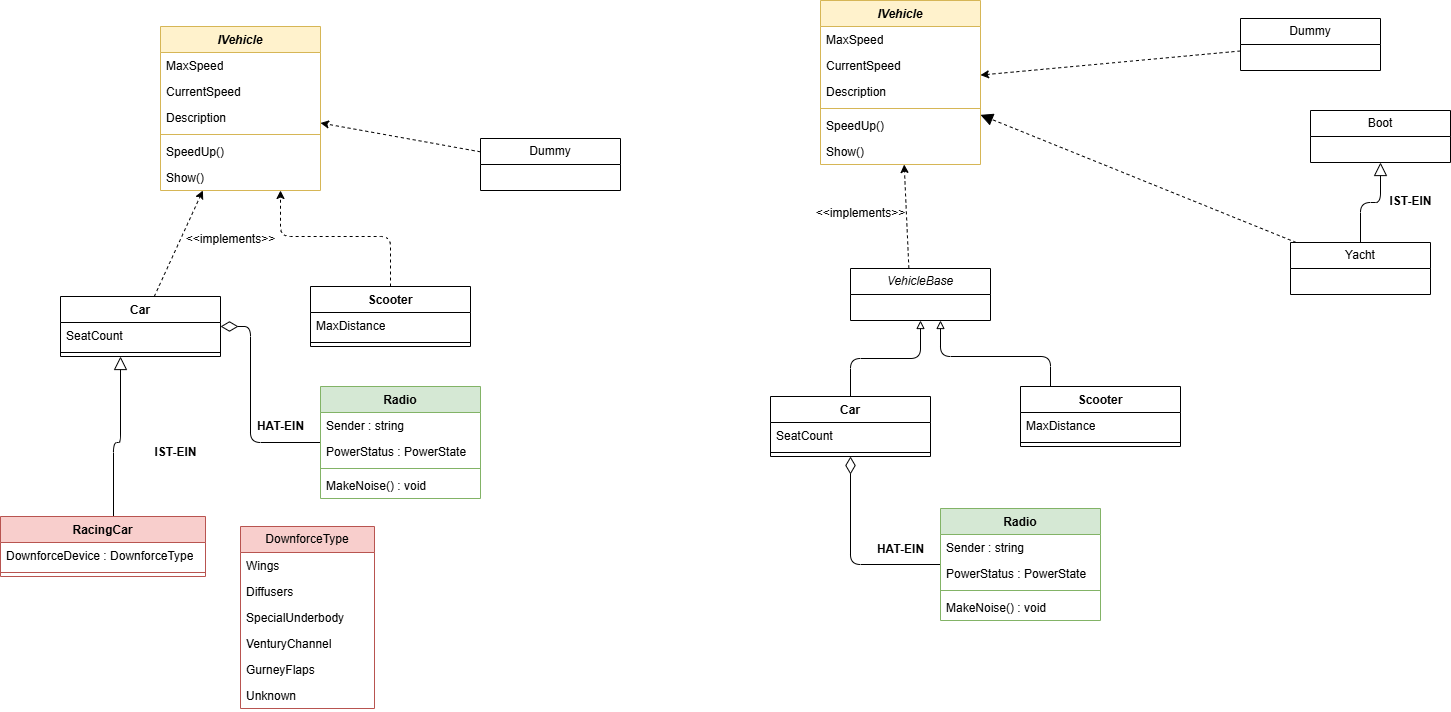

The diagram above was exported from draw.io. Its source (the exported page's mxGraphModel, read from the mxfile embedded in the PNG):
<mxGraphModel dx="2324" dy="649" grid="1" gridSize="10" guides="1" tooltips="1" connect="1" arrows="1" fold="1" page="1" pageScale="1" pageWidth="1169" pageHeight="827" math="0" shadow="0">
  <root>
    <mxCell id="0" />
    <mxCell id="1" parent="0" />
    <mxCell id="4" value="IVehicle" style="swimlane;fontStyle=3;align=center;verticalAlign=top;childLayout=stackLayout;horizontal=1;startSize=26;horizontalStack=0;resizeParent=1;resizeParentMax=0;resizeLast=0;collapsible=1;marginBottom=0;whiteSpace=wrap;html=1;fillColor=#fff2cc;strokeColor=#d6b656;" vertex="1" parent="1">
      <mxGeometry x="110" y="120" width="160" height="164" as="geometry" />
    </mxCell>
    <mxCell id="5" value="MaxSpeed" style="text;strokeColor=none;fillColor=none;align=left;verticalAlign=top;spacingLeft=4;spacingRight=4;overflow=hidden;rotatable=0;points=[[0,0.5],[1,0.5]];portConstraint=eastwest;whiteSpace=wrap;html=1;" vertex="1" parent="4">
      <mxGeometry y="26" width="160" height="26" as="geometry" />
    </mxCell>
    <mxCell id="6" value="CurrentSpeed" style="text;strokeColor=none;fillColor=none;align=left;verticalAlign=top;spacingLeft=4;spacingRight=4;overflow=hidden;rotatable=0;points=[[0,0.5],[1,0.5]];portConstraint=eastwest;whiteSpace=wrap;html=1;" vertex="1" parent="4">
      <mxGeometry y="52" width="160" height="26" as="geometry" />
    </mxCell>
    <mxCell id="7" value="Description" style="text;strokeColor=none;fillColor=none;align=left;verticalAlign=top;spacingLeft=4;spacingRight=4;overflow=hidden;rotatable=0;points=[[0,0.5],[1,0.5]];portConstraint=eastwest;whiteSpace=wrap;html=1;" vertex="1" parent="4">
      <mxGeometry y="78" width="160" height="26" as="geometry" />
    </mxCell>
    <mxCell id="8" value="" style="line;strokeWidth=1;fillColor=none;align=left;verticalAlign=middle;spacingTop=-1;spacingLeft=3;spacingRight=3;rotatable=0;labelPosition=right;points=[];portConstraint=eastwest;strokeColor=inherit;" vertex="1" parent="4">
      <mxGeometry y="104" width="160" height="8" as="geometry" />
    </mxCell>
    <mxCell id="9" value="SpeedUp()" style="text;strokeColor=none;fillColor=none;align=left;verticalAlign=top;spacingLeft=4;spacingRight=4;overflow=hidden;rotatable=0;points=[[0,0.5],[1,0.5]];portConstraint=eastwest;whiteSpace=wrap;html=1;" vertex="1" parent="4">
      <mxGeometry y="112" width="160" height="26" as="geometry" />
    </mxCell>
    <mxCell id="10" value="Show()" style="text;strokeColor=none;fillColor=none;align=left;verticalAlign=top;spacingLeft=4;spacingRight=4;overflow=hidden;rotatable=0;points=[[0,0.5],[1,0.5]];portConstraint=eastwest;whiteSpace=wrap;html=1;" vertex="1" parent="4">
      <mxGeometry y="138" width="160" height="26" as="geometry" />
    </mxCell>
    <mxCell id="38" style="edgeStyle=none;html=1;dashed=1;" edge="1" parent="1" source="11" target="4">
      <mxGeometry relative="1" as="geometry">
        <mxPoint x="190" y="384" as="sourcePoint" />
      </mxGeometry>
    </mxCell>
    <mxCell id="11" value="Car" style="swimlane;fontStyle=1;align=center;verticalAlign=top;childLayout=stackLayout;horizontal=1;startSize=26;horizontalStack=0;resizeParent=1;resizeParentMax=0;resizeLast=0;collapsible=1;marginBottom=0;whiteSpace=wrap;html=1;" vertex="1" parent="1">
      <mxGeometry x="10" y="390" width="160" height="60" as="geometry" />
    </mxCell>
    <mxCell id="12" value="SeatCount" style="text;strokeColor=none;fillColor=none;align=left;verticalAlign=top;spacingLeft=4;spacingRight=4;overflow=hidden;rotatable=0;points=[[0,0.5],[1,0.5]];portConstraint=eastwest;whiteSpace=wrap;html=1;" vertex="1" parent="11">
      <mxGeometry y="26" width="160" height="26" as="geometry" />
    </mxCell>
    <mxCell id="13" value="" style="line;strokeWidth=1;fillColor=none;align=left;verticalAlign=middle;spacingTop=-1;spacingLeft=3;spacingRight=3;rotatable=0;labelPosition=right;points=[];portConstraint=eastwest;strokeColor=inherit;" vertex="1" parent="11">
      <mxGeometry y="52" width="160" height="8" as="geometry" />
    </mxCell>
    <mxCell id="49" style="edgeStyle=orthogonalEdgeStyle;html=1;dashed=1;" edge="1" parent="1" source="14" target="4">
      <mxGeometry relative="1" as="geometry">
        <Array as="points">
          <mxPoint x="340" y="330" />
          <mxPoint x="230" y="330" />
        </Array>
      </mxGeometry>
    </mxCell>
    <mxCell id="14" value="Scooter" style="swimlane;fontStyle=1;align=center;verticalAlign=top;childLayout=stackLayout;horizontal=1;startSize=26;horizontalStack=0;resizeParent=1;resizeParentMax=0;resizeLast=0;collapsible=1;marginBottom=0;whiteSpace=wrap;html=1;" vertex="1" parent="1">
      <mxGeometry x="260" y="380" width="160" height="60" as="geometry" />
    </mxCell>
    <mxCell id="15" value="MaxDistance" style="text;strokeColor=none;fillColor=none;align=left;verticalAlign=top;spacingLeft=4;spacingRight=4;overflow=hidden;rotatable=0;points=[[0,0.5],[1,0.5]];portConstraint=eastwest;whiteSpace=wrap;html=1;" vertex="1" parent="14">
      <mxGeometry y="26" width="160" height="26" as="geometry" />
    </mxCell>
    <mxCell id="16" value="" style="line;strokeWidth=1;fillColor=none;align=left;verticalAlign=middle;spacingTop=-1;spacingLeft=3;spacingRight=3;rotatable=0;labelPosition=right;points=[];portConstraint=eastwest;strokeColor=inherit;" vertex="1" parent="14">
      <mxGeometry y="52" width="160" height="8" as="geometry" />
    </mxCell>
    <mxCell id="18" style="edgeStyle=orthogonalEdgeStyle;html=1;endArrow=diamondThin;endFill=0;endSize=15;" edge="1" parent="1" source="19" target="11">
      <mxGeometry relative="1" as="geometry">
        <Array as="points">
          <mxPoint x="200" y="536" />
          <mxPoint x="200" y="420" />
        </Array>
      </mxGeometry>
    </mxCell>
    <mxCell id="19" value="Radio" style="swimlane;fontStyle=1;align=center;verticalAlign=top;childLayout=stackLayout;horizontal=1;startSize=26;horizontalStack=0;resizeParent=1;resizeParentMax=0;resizeLast=0;collapsible=1;marginBottom=0;whiteSpace=wrap;html=1;fillColor=#d5e8d4;strokeColor=#82b366;" vertex="1" parent="1">
      <mxGeometry x="270" y="480" width="160" height="112" as="geometry" />
    </mxCell>
    <mxCell id="20" value="Sender : string" style="text;strokeColor=none;fillColor=none;align=left;verticalAlign=top;spacingLeft=4;spacingRight=4;overflow=hidden;rotatable=0;points=[[0,0.5],[1,0.5]];portConstraint=eastwest;whiteSpace=wrap;html=1;" vertex="1" parent="19">
      <mxGeometry y="26" width="160" height="26" as="geometry" />
    </mxCell>
    <mxCell id="21" value="PowerStatus : PowerState" style="text;strokeColor=none;fillColor=none;align=left;verticalAlign=top;spacingLeft=4;spacingRight=4;overflow=hidden;rotatable=0;points=[[0,0.5],[1,0.5]];portConstraint=eastwest;whiteSpace=wrap;html=1;" vertex="1" parent="19">
      <mxGeometry y="52" width="160" height="26" as="geometry" />
    </mxCell>
    <mxCell id="22" value="" style="line;strokeWidth=1;fillColor=none;align=left;verticalAlign=middle;spacingTop=-1;spacingLeft=3;spacingRight=3;rotatable=0;labelPosition=right;points=[];portConstraint=eastwest;strokeColor=inherit;" vertex="1" parent="19">
      <mxGeometry y="78" width="160" height="8" as="geometry" />
    </mxCell>
    <mxCell id="23" value="MakeNoise() : void" style="text;strokeColor=none;fillColor=none;align=left;verticalAlign=top;spacingLeft=4;spacingRight=4;overflow=hidden;rotatable=0;points=[[0,0.5],[1,0.5]];portConstraint=eastwest;whiteSpace=wrap;html=1;" vertex="1" parent="19">
      <mxGeometry y="86" width="160" height="26" as="geometry" />
    </mxCell>
    <mxCell id="24" value="HAT-EIN" style="text;align=center;fontStyle=1;verticalAlign=middle;spacingLeft=3;spacingRight=3;strokeColor=none;rotatable=0;points=[[0,0.5],[1,0.5]];portConstraint=eastwest;html=1;" vertex="1" parent="1">
      <mxGeometry x="190" y="507" width="80" height="26" as="geometry" />
    </mxCell>
    <mxCell id="34" style="edgeStyle=orthogonalEdgeStyle;html=1;endArrow=block;endFill=0;endSize=11;" edge="1" parent="1" target="32">
      <mxGeometry relative="1" as="geometry">
        <mxPoint x="510.00000000000045" y="384" as="sourcePoint" />
      </mxGeometry>
    </mxCell>
    <mxCell id="37" value="&amp;lt;&amp;lt;implements&amp;gt;&amp;gt;" style="text;align=center;fontStyle=0;verticalAlign=middle;spacingLeft=3;spacingRight=3;strokeColor=none;rotatable=0;points=[[0,0.5],[1,0.5]];portConstraint=eastwest;html=1;" vertex="1" parent="1">
      <mxGeometry x="140" y="320" width="80" height="26" as="geometry" />
    </mxCell>
    <mxCell id="42" style="edgeStyle=none;html=1;dashed=1;" edge="1" parent="1" source="40" target="4">
      <mxGeometry relative="1" as="geometry" />
    </mxCell>
    <mxCell id="40" value="Dummy" style="swimlane;fontStyle=0;childLayout=stackLayout;horizontal=1;startSize=26;fillColor=none;horizontalStack=0;resizeParent=1;resizeParentMax=0;resizeLast=0;collapsible=1;marginBottom=0;whiteSpace=wrap;html=1;" vertex="1" parent="1">
      <mxGeometry x="430" y="232" width="140" height="52" as="geometry" />
    </mxCell>
    <mxCell id="41" value="&amp;nbsp;" style="text;strokeColor=none;fillColor=none;align=left;verticalAlign=top;spacingLeft=4;spacingRight=4;overflow=hidden;rotatable=0;points=[[0,0.5],[1,0.5]];portConstraint=eastwest;whiteSpace=wrap;html=1;" vertex="1" parent="40">
      <mxGeometry y="26" width="140" height="26" as="geometry" />
    </mxCell>
    <mxCell id="50" value="IVehicle" style="swimlane;fontStyle=3;align=center;verticalAlign=top;childLayout=stackLayout;horizontal=1;startSize=26;horizontalStack=0;resizeParent=1;resizeParentMax=0;resizeLast=0;collapsible=1;marginBottom=0;whiteSpace=wrap;html=1;fillColor=#fff2cc;strokeColor=#d6b656;" vertex="1" parent="1">
      <mxGeometry x="770" y="94" width="160" height="164" as="geometry" />
    </mxCell>
    <mxCell id="51" value="MaxSpeed" style="text;strokeColor=none;fillColor=none;align=left;verticalAlign=top;spacingLeft=4;spacingRight=4;overflow=hidden;rotatable=0;points=[[0,0.5],[1,0.5]];portConstraint=eastwest;whiteSpace=wrap;html=1;" vertex="1" parent="50">
      <mxGeometry y="26" width="160" height="26" as="geometry" />
    </mxCell>
    <mxCell id="52" value="CurrentSpeed" style="text;strokeColor=none;fillColor=none;align=left;verticalAlign=top;spacingLeft=4;spacingRight=4;overflow=hidden;rotatable=0;points=[[0,0.5],[1,0.5]];portConstraint=eastwest;whiteSpace=wrap;html=1;" vertex="1" parent="50">
      <mxGeometry y="52" width="160" height="26" as="geometry" />
    </mxCell>
    <mxCell id="53" value="Description" style="text;strokeColor=none;fillColor=none;align=left;verticalAlign=top;spacingLeft=4;spacingRight=4;overflow=hidden;rotatable=0;points=[[0,0.5],[1,0.5]];portConstraint=eastwest;whiteSpace=wrap;html=1;" vertex="1" parent="50">
      <mxGeometry y="78" width="160" height="26" as="geometry" />
    </mxCell>
    <mxCell id="54" value="" style="line;strokeWidth=1;fillColor=none;align=left;verticalAlign=middle;spacingTop=-1;spacingLeft=3;spacingRight=3;rotatable=0;labelPosition=right;points=[];portConstraint=eastwest;strokeColor=inherit;" vertex="1" parent="50">
      <mxGeometry y="104" width="160" height="8" as="geometry" />
    </mxCell>
    <mxCell id="55" value="SpeedUp()" style="text;strokeColor=none;fillColor=none;align=left;verticalAlign=top;spacingLeft=4;spacingRight=4;overflow=hidden;rotatable=0;points=[[0,0.5],[1,0.5]];portConstraint=eastwest;whiteSpace=wrap;html=1;" vertex="1" parent="50">
      <mxGeometry y="112" width="160" height="26" as="geometry" />
    </mxCell>
    <mxCell id="56" value="Show()" style="text;strokeColor=none;fillColor=none;align=left;verticalAlign=top;spacingLeft=4;spacingRight=4;overflow=hidden;rotatable=0;points=[[0,0.5],[1,0.5]];portConstraint=eastwest;whiteSpace=wrap;html=1;" vertex="1" parent="50">
      <mxGeometry y="138" width="160" height="26" as="geometry" />
    </mxCell>
    <mxCell id="57" style="edgeStyle=none;html=1;dashed=1;exitX=0.417;exitY=-0.003;exitDx=0;exitDy=0;exitPerimeter=0;" edge="1" parent="1" source="83" target="50">
      <mxGeometry relative="1" as="geometry">
        <mxPoint x="850" y="358" as="sourcePoint" />
      </mxGeometry>
    </mxCell>
    <mxCell id="85" style="edgeStyle=orthogonalEdgeStyle;html=1;endArrow=block;endFill=0;" edge="1" parent="1" source="58" target="83">
      <mxGeometry relative="1" as="geometry" />
    </mxCell>
    <mxCell id="58" value="Car" style="swimlane;fontStyle=1;align=center;verticalAlign=top;childLayout=stackLayout;horizontal=1;startSize=26;horizontalStack=0;resizeParent=1;resizeParentMax=0;resizeLast=0;collapsible=1;marginBottom=0;whiteSpace=wrap;html=1;" vertex="1" parent="1">
      <mxGeometry x="720" y="490" width="160" height="60" as="geometry" />
    </mxCell>
    <mxCell id="59" value="SeatCount" style="text;strokeColor=none;fillColor=none;align=left;verticalAlign=top;spacingLeft=4;spacingRight=4;overflow=hidden;rotatable=0;points=[[0,0.5],[1,0.5]];portConstraint=eastwest;whiteSpace=wrap;html=1;" vertex="1" parent="58">
      <mxGeometry y="26" width="160" height="26" as="geometry" />
    </mxCell>
    <mxCell id="60" value="" style="line;strokeWidth=1;fillColor=none;align=left;verticalAlign=middle;spacingTop=-1;spacingLeft=3;spacingRight=3;rotatable=0;labelPosition=right;points=[];portConstraint=eastwest;strokeColor=inherit;" vertex="1" parent="58">
      <mxGeometry y="52" width="160" height="8" as="geometry" />
    </mxCell>
    <mxCell id="61" style="edgeStyle=orthogonalEdgeStyle;html=1;endArrow=block;endFill=0;" edge="1" parent="1" source="62" target="83">
      <mxGeometry relative="1" as="geometry">
        <Array as="points">
          <mxPoint x="1000" y="450" />
          <mxPoint x="890" y="450" />
        </Array>
      </mxGeometry>
    </mxCell>
    <mxCell id="62" value="Scooter" style="swimlane;fontStyle=1;align=center;verticalAlign=top;childLayout=stackLayout;horizontal=1;startSize=26;horizontalStack=0;resizeParent=1;resizeParentMax=0;resizeLast=0;collapsible=1;marginBottom=0;whiteSpace=wrap;html=1;" vertex="1" parent="1">
      <mxGeometry x="970" y="480" width="160" height="60" as="geometry" />
    </mxCell>
    <mxCell id="63" value="MaxDistance" style="text;strokeColor=none;fillColor=none;align=left;verticalAlign=top;spacingLeft=4;spacingRight=4;overflow=hidden;rotatable=0;points=[[0,0.5],[1,0.5]];portConstraint=eastwest;whiteSpace=wrap;html=1;" vertex="1" parent="62">
      <mxGeometry y="26" width="160" height="26" as="geometry" />
    </mxCell>
    <mxCell id="64" value="" style="line;strokeWidth=1;fillColor=none;align=left;verticalAlign=middle;spacingTop=-1;spacingLeft=3;spacingRight=3;rotatable=0;labelPosition=right;points=[];portConstraint=eastwest;strokeColor=inherit;" vertex="1" parent="62">
      <mxGeometry y="52" width="160" height="8" as="geometry" />
    </mxCell>
    <mxCell id="65" style="edgeStyle=orthogonalEdgeStyle;html=1;endArrow=diamondThin;endFill=0;endSize=15;" edge="1" parent="1" source="66" target="58">
      <mxGeometry relative="1" as="geometry" />
    </mxCell>
    <mxCell id="66" value="Radio" style="swimlane;fontStyle=1;align=center;verticalAlign=top;childLayout=stackLayout;horizontal=1;startSize=26;horizontalStack=0;resizeParent=1;resizeParentMax=0;resizeLast=0;collapsible=1;marginBottom=0;whiteSpace=wrap;html=1;fillColor=#d5e8d4;strokeColor=#82b366;" vertex="1" parent="1">
      <mxGeometry x="890" y="602" width="160" height="112" as="geometry" />
    </mxCell>
    <mxCell id="67" value="Sender : string" style="text;strokeColor=none;fillColor=none;align=left;verticalAlign=top;spacingLeft=4;spacingRight=4;overflow=hidden;rotatable=0;points=[[0,0.5],[1,0.5]];portConstraint=eastwest;whiteSpace=wrap;html=1;" vertex="1" parent="66">
      <mxGeometry y="26" width="160" height="26" as="geometry" />
    </mxCell>
    <mxCell id="68" value="PowerStatus : PowerState" style="text;strokeColor=none;fillColor=none;align=left;verticalAlign=top;spacingLeft=4;spacingRight=4;overflow=hidden;rotatable=0;points=[[0,0.5],[1,0.5]];portConstraint=eastwest;whiteSpace=wrap;html=1;" vertex="1" parent="66">
      <mxGeometry y="52" width="160" height="26" as="geometry" />
    </mxCell>
    <mxCell id="69" value="" style="line;strokeWidth=1;fillColor=none;align=left;verticalAlign=middle;spacingTop=-1;spacingLeft=3;spacingRight=3;rotatable=0;labelPosition=right;points=[];portConstraint=eastwest;strokeColor=inherit;" vertex="1" parent="66">
      <mxGeometry y="78" width="160" height="8" as="geometry" />
    </mxCell>
    <mxCell id="70" value="MakeNoise() : void" style="text;strokeColor=none;fillColor=none;align=left;verticalAlign=top;spacingLeft=4;spacingRight=4;overflow=hidden;rotatable=0;points=[[0,0.5],[1,0.5]];portConstraint=eastwest;whiteSpace=wrap;html=1;" vertex="1" parent="66">
      <mxGeometry y="86" width="160" height="26" as="geometry" />
    </mxCell>
    <mxCell id="71" value="HAT-EIN" style="text;align=center;fontStyle=1;verticalAlign=middle;spacingLeft=3;spacingRight=3;strokeColor=none;rotatable=0;points=[[0,0.5],[1,0.5]];portConstraint=eastwest;html=1;" vertex="1" parent="1">
      <mxGeometry x="810" y="630" width="80" height="26" as="geometry" />
    </mxCell>
    <mxCell id="72" style="edgeStyle=orthogonalEdgeStyle;html=1;endArrow=block;endFill=0;endSize=11;" edge="1" parent="1" source="74" target="76">
      <mxGeometry relative="1" as="geometry" />
    </mxCell>
    <mxCell id="73" style="edgeStyle=none;html=1;endArrow=block;endFill=1;endSize=10;dashed=1;" edge="1" parent="1" source="74" target="50">
      <mxGeometry relative="1" as="geometry" />
    </mxCell>
    <mxCell id="74" value="Yacht" style="swimlane;fontStyle=0;childLayout=stackLayout;horizontal=1;startSize=26;fillColor=none;horizontalStack=0;resizeParent=1;resizeParentMax=0;resizeLast=0;collapsible=1;marginBottom=0;whiteSpace=wrap;html=1;" vertex="1" parent="1">
      <mxGeometry x="1240" y="336" width="140" height="52" as="geometry" />
    </mxCell>
    <mxCell id="75" value="&amp;nbsp;" style="text;strokeColor=none;fillColor=none;align=left;verticalAlign=top;spacingLeft=4;spacingRight=4;overflow=hidden;rotatable=0;points=[[0,0.5],[1,0.5]];portConstraint=eastwest;whiteSpace=wrap;html=1;" vertex="1" parent="74">
      <mxGeometry y="26" width="140" height="26" as="geometry" />
    </mxCell>
    <mxCell id="76" value="Boot" style="swimlane;fontStyle=0;childLayout=stackLayout;horizontal=1;startSize=26;fillColor=none;horizontalStack=0;resizeParent=1;resizeParentMax=0;resizeLast=0;collapsible=1;marginBottom=0;whiteSpace=wrap;html=1;" vertex="1" parent="1">
      <mxGeometry x="1260" y="204" width="140" height="52" as="geometry" />
    </mxCell>
    <mxCell id="77" value="&amp;nbsp;" style="text;strokeColor=none;fillColor=none;align=left;verticalAlign=top;spacingLeft=4;spacingRight=4;overflow=hidden;rotatable=0;points=[[0,0.5],[1,0.5]];portConstraint=eastwest;whiteSpace=wrap;html=1;" vertex="1" parent="76">
      <mxGeometry y="26" width="140" height="26" as="geometry" />
    </mxCell>
    <mxCell id="78" value="IST-EIN" style="text;align=center;fontStyle=1;verticalAlign=middle;spacingLeft=3;spacingRight=3;strokeColor=none;rotatable=0;points=[[0,0.5],[1,0.5]];portConstraint=eastwest;html=1;" vertex="1" parent="1">
      <mxGeometry x="1320" y="282" width="80" height="26" as="geometry" />
    </mxCell>
    <mxCell id="79" value="&amp;lt;&amp;lt;implements&amp;gt;&amp;gt;" style="text;align=center;fontStyle=0;verticalAlign=middle;spacingLeft=3;spacingRight=3;strokeColor=none;rotatable=0;points=[[0,0.5],[1,0.5]];portConstraint=eastwest;html=1;" vertex="1" parent="1">
      <mxGeometry x="770" y="294" width="80" height="26" as="geometry" />
    </mxCell>
    <mxCell id="80" style="edgeStyle=none;html=1;dashed=1;" edge="1" parent="1" source="81" target="50">
      <mxGeometry relative="1" as="geometry" />
    </mxCell>
    <mxCell id="81" value="Dummy" style="swimlane;fontStyle=0;childLayout=stackLayout;horizontal=1;startSize=26;fillColor=none;horizontalStack=0;resizeParent=1;resizeParentMax=0;resizeLast=0;collapsible=1;marginBottom=0;whiteSpace=wrap;html=1;" vertex="1" parent="1">
      <mxGeometry x="1190" y="112" width="140" height="52" as="geometry" />
    </mxCell>
    <mxCell id="82" value="&amp;nbsp;" style="text;strokeColor=none;fillColor=none;align=left;verticalAlign=top;spacingLeft=4;spacingRight=4;overflow=hidden;rotatable=0;points=[[0,0.5],[1,0.5]];portConstraint=eastwest;whiteSpace=wrap;html=1;" vertex="1" parent="81">
      <mxGeometry y="26" width="140" height="26" as="geometry" />
    </mxCell>
    <mxCell id="83" value="VehicleBase" style="swimlane;fontStyle=2;childLayout=stackLayout;horizontal=1;startSize=26;fillColor=none;horizontalStack=0;resizeParent=1;resizeParentMax=0;resizeLast=0;collapsible=1;marginBottom=0;whiteSpace=wrap;html=1;" vertex="1" parent="1">
      <mxGeometry x="800" y="362" width="140" height="52" as="geometry" />
    </mxCell>
    <mxCell id="84" value="&amp;nbsp;" style="text;strokeColor=none;fillColor=none;align=left;verticalAlign=top;spacingLeft=4;spacingRight=4;overflow=hidden;rotatable=0;points=[[0,0.5],[1,0.5]];portConstraint=eastwest;whiteSpace=wrap;html=1;" vertex="1" parent="83">
      <mxGeometry y="26" width="140" height="26" as="geometry" />
    </mxCell>
    <mxCell id="96" style="edgeStyle=orthogonalEdgeStyle;html=1;endArrow=block;endFill=0;endSize=11;" edge="1" parent="1" source="86" target="11">
      <mxGeometry relative="1" as="geometry">
        <Array as="points">
          <mxPoint x="63" y="536" />
          <mxPoint x="70" y="536" />
        </Array>
      </mxGeometry>
    </mxCell>
    <mxCell id="86" value="RacingCar" style="swimlane;fontStyle=1;align=center;verticalAlign=top;childLayout=stackLayout;horizontal=1;startSize=26;horizontalStack=0;resizeParent=1;resizeParentMax=0;resizeLast=0;collapsible=1;marginBottom=0;whiteSpace=wrap;html=1;fillColor=#f8cecc;strokeColor=#b85450;" vertex="1" parent="1">
      <mxGeometry x="-50" y="610" width="205" height="60" as="geometry" />
    </mxCell>
    <mxCell id="87" value="DownforceDevice : DownforceType" style="text;strokeColor=none;fillColor=none;align=left;verticalAlign=top;spacingLeft=4;spacingRight=4;overflow=hidden;rotatable=0;points=[[0,0.5],[1,0.5]];portConstraint=eastwest;whiteSpace=wrap;html=1;" vertex="1" parent="86">
      <mxGeometry y="26" width="205" height="26" as="geometry" />
    </mxCell>
    <mxCell id="88" value="" style="line;strokeWidth=1;fillColor=none;align=left;verticalAlign=middle;spacingTop=-1;spacingLeft=3;spacingRight=3;rotatable=0;labelPosition=right;points=[];portConstraint=eastwest;strokeColor=inherit;" vertex="1" parent="86">
      <mxGeometry y="52" width="205" height="8" as="geometry" />
    </mxCell>
    <mxCell id="89" value="DownforceType" style="swimlane;fontStyle=0;childLayout=stackLayout;horizontal=1;startSize=26;fillColor=#f8cecc;horizontalStack=0;resizeParent=1;resizeParentMax=0;resizeLast=0;collapsible=1;marginBottom=0;whiteSpace=wrap;html=1;strokeColor=#b85450;" vertex="1" parent="1">
      <mxGeometry x="190" y="620" width="134" height="182" as="geometry" />
    </mxCell>
    <mxCell id="90" value="Wings" style="text;strokeColor=none;fillColor=none;align=left;verticalAlign=top;spacingLeft=4;spacingRight=4;overflow=hidden;rotatable=0;points=[[0,0.5],[1,0.5]];portConstraint=eastwest;whiteSpace=wrap;html=1;" vertex="1" parent="89">
      <mxGeometry y="26" width="134" height="26" as="geometry" />
    </mxCell>
    <mxCell id="91" value="Diffusers" style="text;strokeColor=none;fillColor=none;align=left;verticalAlign=top;spacingLeft=4;spacingRight=4;overflow=hidden;rotatable=0;points=[[0,0.5],[1,0.5]];portConstraint=eastwest;whiteSpace=wrap;html=1;" vertex="1" parent="89">
      <mxGeometry y="52" width="134" height="26" as="geometry" />
    </mxCell>
    <mxCell id="92" value="SpecialUnderbody" style="text;strokeColor=none;fillColor=none;align=left;verticalAlign=top;spacingLeft=4;spacingRight=4;overflow=hidden;rotatable=0;points=[[0,0.5],[1,0.5]];portConstraint=eastwest;whiteSpace=wrap;html=1;" vertex="1" parent="89">
      <mxGeometry y="78" width="134" height="26" as="geometry" />
    </mxCell>
    <mxCell id="93" value="VenturyChannel" style="text;strokeColor=none;fillColor=none;align=left;verticalAlign=top;spacingLeft=4;spacingRight=4;overflow=hidden;rotatable=0;points=[[0,0.5],[1,0.5]];portConstraint=eastwest;whiteSpace=wrap;html=1;" vertex="1" parent="89">
      <mxGeometry y="104" width="134" height="26" as="geometry" />
    </mxCell>
    <mxCell id="94" value="GurneyFlaps" style="text;strokeColor=none;fillColor=none;align=left;verticalAlign=top;spacingLeft=4;spacingRight=4;overflow=hidden;rotatable=0;points=[[0,0.5],[1,0.5]];portConstraint=eastwest;whiteSpace=wrap;html=1;" vertex="1" parent="89">
      <mxGeometry y="130" width="134" height="26" as="geometry" />
    </mxCell>
    <mxCell id="95" value="Unknown" style="text;strokeColor=none;fillColor=none;align=left;verticalAlign=top;spacingLeft=4;spacingRight=4;overflow=hidden;rotatable=0;points=[[0,0.5],[1,0.5]];portConstraint=eastwest;whiteSpace=wrap;html=1;" vertex="1" parent="89">
      <mxGeometry y="156" width="134" height="26" as="geometry" />
    </mxCell>
    <mxCell id="97" value="IST-EIN" style="text;align=center;fontStyle=1;verticalAlign=middle;spacingLeft=3;spacingRight=3;strokeColor=none;rotatable=0;points=[[0,0.5],[1,0.5]];portConstraint=eastwest;html=1;" vertex="1" parent="1">
      <mxGeometry x="85" y="533" width="80" height="26" as="geometry" />
    </mxCell>
  </root>
</mxGraphModel>